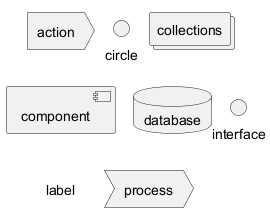

The diagram above was rendered by PlantUML. Its source (embedded in the PNG):
@startuml
action action
circle circle
collections collections
component component
database database
interface interface
label label
process process
@enduml